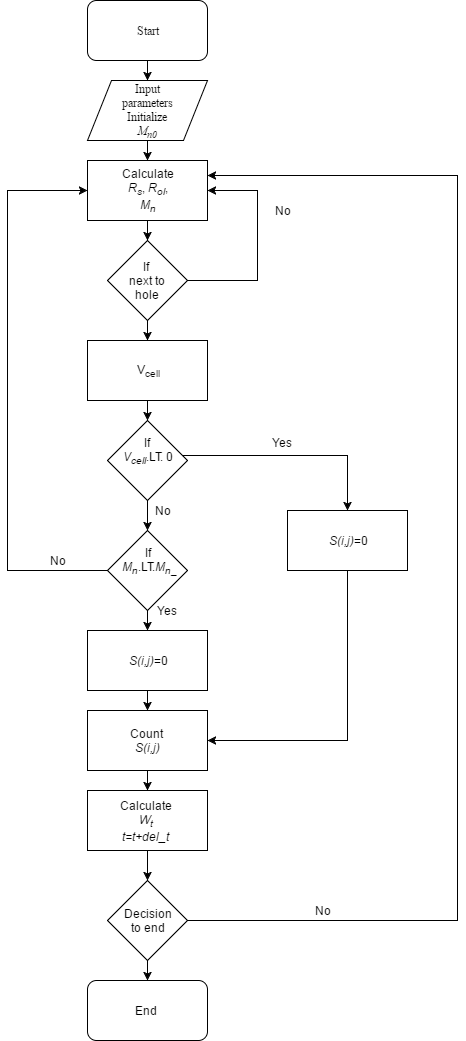

The diagram above was exported from draw.io. Its source (the exported page's mxGraphModel, read from the mxfile embedded in the PNG):
<mxGraphModel dx="786" dy="704" grid="1" gridSize="10" guides="1" tooltips="1" connect="1" arrows="1" fold="1" page="1" pageScale="1" pageWidth="850" pageHeight="1100" math="0" shadow="0">
  <root>
    <mxCell id="0" />
    <mxCell id="1" parent="0" />
    <mxCell id="5a7003ee2b939b58-2" value="" style="rounded=1;whiteSpace=wrap;html=1;" vertex="1" parent="1">
      <mxGeometry x="210" y="40" width="120" height="60" as="geometry" />
    </mxCell>
    <mxCell id="5a7003ee2b939b58-3" value="&lt;font face=&quot;Times New Roman&quot; style=&quot;font-size: 12px&quot;&gt;Start&lt;/font&gt;" style="text;html=1;strokeColor=none;fillColor=none;align=center;verticalAlign=middle;whiteSpace=wrap;" vertex="1" parent="1">
      <mxGeometry x="250" y="60" width="40" height="20" as="geometry" />
    </mxCell>
    <mxCell id="5a7003ee2b939b58-4" value="" style="shape=parallelogram;whiteSpace=wrap;html=1;" vertex="1" parent="1">
      <mxGeometry x="210" y="120" width="120" height="60" as="geometry" />
    </mxCell>
    <mxCell id="5a7003ee2b939b58-5" value="&lt;font face=&quot;Times New Roman&quot;&gt;Input parameters&lt;/font&gt;&lt;div&gt;&lt;font face=&quot;Times New Roman&quot;&gt;Initialize &lt;i&gt;M&lt;sub&gt;n0&lt;/sub&gt;&lt;/i&gt;&lt;/font&gt;&lt;/div&gt;" style="text;html=1;strokeColor=none;fillColor=none;align=center;verticalAlign=middle;whiteSpace=wrap;" vertex="1" parent="1">
      <mxGeometry x="250" y="140" width="40" height="20" as="geometry" />
    </mxCell>
    <mxCell id="5a7003ee2b939b58-8" style="edgeStyle=orthogonalEdgeStyle;rounded=0;html=1;exitX=0.5;exitY=1;entryX=0.5;entryY=1;jettySize=auto;orthogonalLoop=1;" edge="1" parent="1" source="5a7003ee2b939b58-2" target="5a7003ee2b939b58-2">
      <mxGeometry relative="1" as="geometry" />
    </mxCell>
    <mxCell id="5a7003ee2b939b58-9" value="" style="edgeStyle=orthogonalEdgeStyle;rounded=0;html=1;jettySize=auto;orthogonalLoop=1;" edge="1" parent="1" source="5a7003ee2b939b58-2" target="5a7003ee2b939b58-4">
      <mxGeometry relative="1" as="geometry" />
    </mxCell>
    <mxCell id="5a7003ee2b939b58-10" value="" style="whiteSpace=wrap;html=1;" vertex="1" parent="1">
      <mxGeometry x="210" y="200" width="120" height="60" as="geometry" />
    </mxCell>
    <mxCell id="5a7003ee2b939b58-11" value="Calculate&lt;div&gt;&lt;i&gt;R&lt;sub&gt;s&lt;/sub&gt;&lt;/i&gt;, &lt;i&gt;R&lt;sub&gt;ol&lt;/sub&gt;&lt;/i&gt;, &lt;i&gt;M&lt;sub&gt;n&lt;/sub&gt;&lt;/i&gt;&lt;/div&gt;" style="text;html=1;strokeColor=none;fillColor=none;align=center;verticalAlign=middle;whiteSpace=wrap;" vertex="1" parent="1">
      <mxGeometry x="250" y="220" width="40" height="20" as="geometry" />
    </mxCell>
    <mxCell id="5a7003ee2b939b58-13" style="edgeStyle=orthogonalEdgeStyle;rounded=0;html=1;exitX=0.5;exitY=1;entryX=0.5;entryY=0;jettySize=auto;orthogonalLoop=1;" edge="1" parent="1" source="5a7003ee2b939b58-4" target="5a7003ee2b939b58-10">
      <mxGeometry relative="1" as="geometry">
        <Array as="points">
          <mxPoint x="270" y="200" />
        </Array>
      </mxGeometry>
    </mxCell>
    <mxCell id="5a7003ee2b939b58-14" value="" style="rhombus;whiteSpace=wrap;html=1;" vertex="1" parent="1">
      <mxGeometry x="230" y="280" width="80" height="80" as="geometry" />
    </mxCell>
    <mxCell id="5a7003ee2b939b58-15" value="If&amp;nbsp;&lt;div&gt;next to hole&lt;/div&gt;" style="text;html=1;strokeColor=none;fillColor=none;align=center;verticalAlign=middle;whiteSpace=wrap;" vertex="1" parent="1">
      <mxGeometry x="250" y="310" width="40" height="20" as="geometry" />
    </mxCell>
    <mxCell id="5a7003ee2b939b58-16" value="" style="edgeStyle=orthogonalEdgeStyle;rounded=0;html=1;jettySize=auto;orthogonalLoop=1;" edge="1" parent="1" source="5a7003ee2b939b58-10" target="5a7003ee2b939b58-14">
      <mxGeometry relative="1" as="geometry" />
    </mxCell>
    <mxCell id="5a7003ee2b939b58-17" value="No" style="text;html=1;strokeColor=none;fillColor=none;align=center;verticalAlign=middle;whiteSpace=wrap;" vertex="1" parent="1">
      <mxGeometry x="385" y="240" width="40" height="20" as="geometry" />
    </mxCell>
    <mxCell id="5a7003ee2b939b58-19" style="edgeStyle=elbowEdgeStyle;rounded=0;elbow=vertical;html=1;exitX=1;exitY=0.5;entryX=1;entryY=0.5;jettySize=auto;orthogonalLoop=1;" edge="1" parent="1" source="5a7003ee2b939b58-2" target="5a7003ee2b939b58-2">
      <mxGeometry relative="1" as="geometry" />
    </mxCell>
    <mxCell id="5e1a9752cc525f1a-2" style="edgeStyle=orthogonalEdgeStyle;rounded=0;html=1;exitX=1;exitY=0.5;jettySize=auto;orthogonalLoop=1;entryX=1;entryY=0.5;" edge="1" parent="1" source="5a7003ee2b939b58-14" target="5a7003ee2b939b58-10">
      <mxGeometry relative="1" as="geometry">
        <mxPoint x="270" y="190" as="targetPoint" />
        <Array as="points">
          <mxPoint x="380" y="320" />
          <mxPoint x="380" y="230" />
        </Array>
      </mxGeometry>
    </mxCell>
    <mxCell id="5e1a9752cc525f1a-3" value="" style="whiteSpace=wrap;html=1;" vertex="1" parent="1">
      <mxGeometry x="210" y="380" width="120" height="60" as="geometry" />
    </mxCell>
    <mxCell id="5e1a9752cc525f1a-4" value="V&lt;sub&gt;cell&lt;/sub&gt;" style="text;html=1;strokeColor=none;fillColor=none;align=center;verticalAlign=middle;whiteSpace=wrap;" vertex="1" parent="1">
      <mxGeometry x="250" y="400" width="40" height="20" as="geometry" />
    </mxCell>
    <mxCell id="5e1a9752cc525f1a-5" value="" style="rhombus;whiteSpace=wrap;html=1;" vertex="1" parent="1">
      <mxGeometry x="230" y="460" width="80" height="80" as="geometry" />
    </mxCell>
    <mxCell id="5e1a9752cc525f1a-6" value="If&amp;nbsp;&lt;div&gt;&lt;i&gt;V&lt;sub&gt;cell&lt;/sub&gt;&lt;/i&gt;.LT. 0&lt;/div&gt;" style="text;html=1;strokeColor=none;fillColor=none;align=center;verticalAlign=middle;whiteSpace=wrap;" vertex="1" parent="1">
      <mxGeometry x="235" y="480" width="70" height="20" as="geometry" />
    </mxCell>
    <mxCell id="5e1a9752cc525f1a-7" value="" style="whiteSpace=wrap;html=1;" vertex="1" parent="1">
      <mxGeometry x="410" y="550" width="120" height="60" as="geometry" />
    </mxCell>
    <mxCell id="5e1a9752cc525f1a-8" value="&lt;i&gt;S(i,j)&lt;/i&gt;=0" style="text;html=1;strokeColor=none;fillColor=none;align=center;verticalAlign=middle;whiteSpace=wrap;" vertex="1" parent="1">
      <mxGeometry x="450" y="570" width="40" height="20" as="geometry" />
    </mxCell>
    <mxCell id="5e1a9752cc525f1a-9" value="" style="rhombus;whiteSpace=wrap;html=1;" vertex="1" parent="1">
      <mxGeometry x="230" y="570" width="80" height="80" as="geometry" />
    </mxCell>
    <mxCell id="5e1a9752cc525f1a-10" value="If&lt;div&gt;&amp;nbsp;&lt;i&gt;M&lt;sub&gt;n&lt;/sub&gt;&lt;/i&gt;.LT.&lt;i&gt;M&lt;/i&gt;&lt;sub&gt;&lt;i&gt;n&lt;/i&gt;_&lt;/sub&gt;&lt;/div&gt;" style="text;html=1;strokeColor=none;fillColor=none;align=center;verticalAlign=middle;whiteSpace=wrap;" vertex="1" parent="1">
      <mxGeometry x="250" y="590" width="40" height="20" as="geometry" />
    </mxCell>
    <mxCell id="5e1a9752cc525f1a-13" style="edgeStyle=orthogonalEdgeStyle;rounded=0;html=1;exitX=1;exitY=0.75;entryX=0.5;entryY=0;jettySize=auto;orthogonalLoop=1;" edge="1" parent="1" source="5e1a9752cc525f1a-6" target="5e1a9752cc525f1a-7">
      <mxGeometry relative="1" as="geometry" />
    </mxCell>
    <mxCell id="5e1a9752cc525f1a-14" style="edgeStyle=orthogonalEdgeStyle;rounded=0;html=1;exitX=0.5;exitY=1;entryX=0.5;entryY=0;jettySize=auto;orthogonalLoop=1;" edge="1" parent="1" source="5e1a9752cc525f1a-5" target="5e1a9752cc525f1a-9">
      <mxGeometry relative="1" as="geometry" />
    </mxCell>
    <mxCell id="5e1a9752cc525f1a-15" style="edgeStyle=orthogonalEdgeStyle;rounded=0;html=1;exitX=0.5;exitY=1;jettySize=auto;orthogonalLoop=1;" edge="1" parent="1" source="5a7003ee2b939b58-14" target="5e1a9752cc525f1a-3">
      <mxGeometry relative="1" as="geometry" />
    </mxCell>
    <mxCell id="5e1a9752cc525f1a-16" style="edgeStyle=orthogonalEdgeStyle;rounded=0;html=1;exitX=0.5;exitY=1;entryX=0.5;entryY=0;jettySize=auto;orthogonalLoop=1;" edge="1" parent="1" source="5e1a9752cc525f1a-3" target="5e1a9752cc525f1a-5">
      <mxGeometry relative="1" as="geometry" />
    </mxCell>
    <mxCell id="5e1a9752cc525f1a-17" value="" style="whiteSpace=wrap;html=1;" vertex="1" parent="1">
      <mxGeometry x="210" y="670" width="120" height="60" as="geometry" />
    </mxCell>
    <mxCell id="5e1a9752cc525f1a-18" value="&lt;i&gt;S(i,j)&lt;/i&gt;=0" style="text;html=1;strokeColor=none;fillColor=none;align=center;verticalAlign=middle;whiteSpace=wrap;" vertex="1" parent="1">
      <mxGeometry x="250" y="690" width="40" height="20" as="geometry" />
    </mxCell>
    <mxCell id="5e1a9752cc525f1a-19" style="edgeStyle=orthogonalEdgeStyle;rounded=0;html=1;exitX=0.5;exitY=1;entryX=0.5;entryY=0;jettySize=auto;orthogonalLoop=1;" edge="1" parent="1" source="5e1a9752cc525f1a-9" target="5e1a9752cc525f1a-17">
      <mxGeometry relative="1" as="geometry" />
    </mxCell>
    <mxCell id="5e1a9752cc525f1a-21" value="" style="whiteSpace=wrap;html=1;" vertex="1" parent="1">
      <mxGeometry x="210" y="750" width="120" height="60" as="geometry" />
    </mxCell>
    <mxCell id="5e1a9752cc525f1a-22" value="Count&amp;nbsp;&lt;div&gt;&lt;i&gt;S(i,j)&lt;/i&gt;&lt;/div&gt;" style="text;html=1;strokeColor=none;fillColor=none;align=center;verticalAlign=middle;whiteSpace=wrap;" vertex="1" parent="1">
      <mxGeometry x="250" y="770" width="40" height="20" as="geometry" />
    </mxCell>
    <mxCell id="5e1a9752cc525f1a-23" style="edgeStyle=orthogonalEdgeStyle;rounded=0;html=1;exitX=0.5;exitY=1;entryX=0.5;entryY=0;jettySize=auto;orthogonalLoop=1;" edge="1" parent="1" source="5e1a9752cc525f1a-17" target="5e1a9752cc525f1a-21">
      <mxGeometry relative="1" as="geometry" />
    </mxCell>
    <mxCell id="5e1a9752cc525f1a-24" style="edgeStyle=orthogonalEdgeStyle;rounded=0;html=1;exitX=0.5;exitY=1;entryX=1;entryY=0.5;jettySize=auto;orthogonalLoop=1;" edge="1" parent="1" source="5e1a9752cc525f1a-7" target="5e1a9752cc525f1a-21">
      <mxGeometry relative="1" as="geometry" />
    </mxCell>
    <mxCell id="5e1a9752cc525f1a-25" value="Yes" style="text;html=1;strokeColor=none;fillColor=none;align=center;verticalAlign=middle;whiteSpace=wrap;" vertex="1" parent="1">
      <mxGeometry x="385" y="472" width="40" height="20" as="geometry" />
    </mxCell>
    <mxCell id="5e1a9752cc525f1a-27" value="Yes" style="text;html=1;strokeColor=none;fillColor=none;align=center;verticalAlign=middle;whiteSpace=wrap;" vertex="1" parent="1">
      <mxGeometry x="270" y="640" width="40" height="20" as="geometry" />
    </mxCell>
    <mxCell id="5e1a9752cc525f1a-28" value="No" style="text;html=1;strokeColor=none;fillColor=none;align=center;verticalAlign=middle;whiteSpace=wrap;" vertex="1" parent="1">
      <mxGeometry x="265" y="540" width="40" height="20" as="geometry" />
    </mxCell>
    <mxCell id="5e1a9752cc525f1a-29" style="edgeStyle=orthogonalEdgeStyle;rounded=0;html=1;exitX=0;exitY=0.5;jettySize=auto;orthogonalLoop=1;entryX=0;entryY=0.5;" edge="1" parent="1" source="5e1a9752cc525f1a-9" target="5a7003ee2b939b58-10">
      <mxGeometry relative="1" as="geometry">
        <mxPoint x="200" y="230" as="targetPoint" />
        <Array as="points">
          <mxPoint x="130" y="610" />
          <mxPoint x="130" y="230" />
        </Array>
      </mxGeometry>
    </mxCell>
    <mxCell id="5e1a9752cc525f1a-30" value="No" style="text;html=1;strokeColor=none;fillColor=none;align=center;verticalAlign=middle;whiteSpace=wrap;" vertex="1" parent="1">
      <mxGeometry x="160" y="590" width="40" height="20" as="geometry" />
    </mxCell>
    <mxCell id="5e1a9752cc525f1a-32" value="" style="whiteSpace=wrap;html=1;" vertex="1" parent="1">
      <mxGeometry x="210" y="830" width="120" height="60" as="geometry" />
    </mxCell>
    <mxCell id="5e1a9752cc525f1a-33" value="Calculate&lt;div&gt;&lt;i&gt;W&lt;sub&gt;t&lt;/sub&gt;&lt;/i&gt;&lt;/div&gt;&lt;div&gt;&lt;i&gt;t=t+del_t&lt;/i&gt;&lt;/div&gt;" style="text;html=1;strokeColor=none;fillColor=none;align=center;verticalAlign=middle;whiteSpace=wrap;" vertex="1" parent="1">
      <mxGeometry x="245" y="850" width="45" height="20" as="geometry" />
    </mxCell>
    <mxCell id="5e1a9752cc525f1a-36" value="" style="edgeStyle=orthogonalEdgeStyle;rounded=0;html=1;jettySize=auto;orthogonalLoop=1;" edge="1" parent="1" source="5e1a9752cc525f1a-21" target="5e1a9752cc525f1a-32">
      <mxGeometry relative="1" as="geometry" />
    </mxCell>
    <mxCell id="5e1a9752cc525f1a-40" style="edgeStyle=orthogonalEdgeStyle;rounded=0;html=1;exitX=0.5;exitY=1;entryX=0.5;entryY=1;jettySize=auto;orthogonalLoop=1;" edge="1" parent="1" source="5e1a9752cc525f1a-32" target="5e1a9752cc525f1a-32">
      <mxGeometry relative="1" as="geometry" />
    </mxCell>
    <mxCell id="5e1a9752cc525f1a-41" value="" style="rhombus;whiteSpace=wrap;html=1;" vertex="1" parent="1">
      <mxGeometry x="230" y="920" width="80" height="80" as="geometry" />
    </mxCell>
    <mxCell id="5e1a9752cc525f1a-42" value="Decision to end" style="text;html=1;strokeColor=none;fillColor=none;align=center;verticalAlign=middle;whiteSpace=wrap;" vertex="1" parent="1">
      <mxGeometry x="250" y="950" width="40" height="20" as="geometry" />
    </mxCell>
    <mxCell id="5e1a9752cc525f1a-43" value="" style="rounded=1;whiteSpace=wrap;html=1;" vertex="1" parent="1">
      <mxGeometry x="210" y="1020" width="120" height="60" as="geometry" />
    </mxCell>
    <mxCell id="5e1a9752cc525f1a-44" value="End" style="text;html=1;strokeColor=none;fillColor=none;align=center;verticalAlign=middle;whiteSpace=wrap;" vertex="1" parent="1">
      <mxGeometry x="248" y="1040" width="40" height="20" as="geometry" />
    </mxCell>
    <mxCell id="5e1a9752cc525f1a-45" style="edgeStyle=orthogonalEdgeStyle;rounded=0;html=1;exitX=0.5;exitY=1;entryX=0.5;entryY=1;jettySize=auto;orthogonalLoop=1;" edge="1" parent="1" source="5e1a9752cc525f1a-41" target="5e1a9752cc525f1a-41">
      <mxGeometry relative="1" as="geometry" />
    </mxCell>
    <mxCell id="5e1a9752cc525f1a-48" style="edgeStyle=orthogonalEdgeStyle;rounded=0;html=1;exitX=0.5;exitY=1;jettySize=auto;orthogonalLoop=1;" edge="1" parent="1" source="5e1a9752cc525f1a-32" target="5e1a9752cc525f1a-41">
      <mxGeometry relative="1" as="geometry" />
    </mxCell>
    <mxCell id="5e1a9752cc525f1a-50" style="edgeStyle=orthogonalEdgeStyle;rounded=0;html=1;exitX=1;exitY=0.5;jettySize=auto;orthogonalLoop=1;entryX=1;entryY=0.25;" edge="1" parent="1" source="5e1a9752cc525f1a-41" target="5a7003ee2b939b58-10">
      <mxGeometry relative="1" as="geometry">
        <mxPoint x="600" y="240" as="targetPoint" />
        <Array as="points">
          <mxPoint x="580" y="960" />
          <mxPoint x="580" y="215" />
        </Array>
      </mxGeometry>
    </mxCell>
    <mxCell id="5e1a9752cc525f1a-51" value="No" style="text;html=1;strokeColor=none;fillColor=none;align=center;verticalAlign=middle;whiteSpace=wrap;" vertex="1" parent="1">
      <mxGeometry x="425" y="940" width="40" height="20" as="geometry" />
    </mxCell>
    <mxCell id="5e1a9752cc525f1a-55" style="edgeStyle=orthogonalEdgeStyle;rounded=0;html=1;exitX=0.5;exitY=1;entryX=0.5;entryY=0;jettySize=auto;orthogonalLoop=1;" edge="1" parent="1" source="5e1a9752cc525f1a-41" target="5e1a9752cc525f1a-43">
      <mxGeometry relative="1" as="geometry" />
    </mxCell>
  </root>
</mxGraphModel>